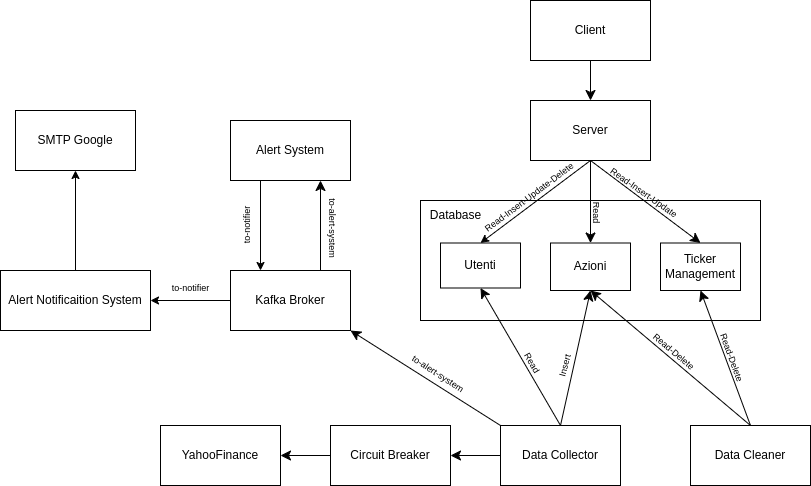

The diagram above was exported from draw.io. Its source (the exported page's mxGraphModel, read from the mxfile embedded in the PNG):
<mxGraphModel dx="2946" dy="1187" grid="1" gridSize="10" guides="1" tooltips="1" connect="1" arrows="1" fold="1" page="1" pageScale="1" pageWidth="827" pageHeight="1169" math="0" shadow="0">
  <root>
    <mxCell id="0" />
    <mxCell id="1" parent="0" />
    <mxCell id="mUl1AeLafEuOf4pVscIi-4" value="" style="rounded=0;whiteSpace=wrap;html=1;" parent="1" vertex="1">
      <mxGeometry x="430" y="300" width="340" height="120" as="geometry" />
    </mxCell>
    <mxCell id="YBw1ZGNXA95ec7tboVo4-9" style="edgeStyle=none;curved=1;rounded=0;orthogonalLoop=1;jettySize=auto;html=1;exitX=0.5;exitY=1;exitDx=0;exitDy=0;entryX=0.5;entryY=0;entryDx=0;entryDy=0;fontSize=12;startSize=8;endSize=8;" parent="1" source="mUl1AeLafEuOf4pVscIi-2" target="mUl1AeLafEuOf4pVscIi-3" edge="1">
      <mxGeometry relative="1" as="geometry" />
    </mxCell>
    <mxCell id="mUl1AeLafEuOf4pVscIi-2" value="Client" style="rounded=0;whiteSpace=wrap;html=1;" parent="1" vertex="1">
      <mxGeometry x="540" y="100" width="120" height="60" as="geometry" />
    </mxCell>
    <mxCell id="YBw1ZGNXA95ec7tboVo4-8" style="edgeStyle=none;curved=1;rounded=0;orthogonalLoop=1;jettySize=auto;html=1;exitX=0.5;exitY=1;exitDx=0;exitDy=0;entryX=0.5;entryY=0;entryDx=0;entryDy=0;fontSize=12;startSize=8;endSize=8;" parent="1" source="mUl1AeLafEuOf4pVscIi-3" target="YBw1ZGNXA95ec7tboVo4-2" edge="1">
      <mxGeometry relative="1" as="geometry" />
    </mxCell>
    <mxCell id="mUl1AeLafEuOf4pVscIi-3" value="Server" style="rounded=0;whiteSpace=wrap;html=1;" parent="1" vertex="1">
      <mxGeometry x="540" y="200" width="120" height="60" as="geometry" />
    </mxCell>
    <mxCell id="YBw1ZGNXA95ec7tboVo4-10" style="edgeStyle=none;curved=1;rounded=0;orthogonalLoop=1;jettySize=auto;html=1;exitX=0;exitY=0.5;exitDx=0;exitDy=0;entryX=1;entryY=0.5;entryDx=0;entryDy=0;fontSize=12;startSize=8;endSize=8;" parent="1" source="mUl1AeLafEuOf4pVscIi-8" target="mUl1AeLafEuOf4pVscIi-7" edge="1">
      <mxGeometry relative="1" as="geometry" />
    </mxCell>
    <mxCell id="YBw1ZGNXA95ec7tboVo4-12" style="edgeStyle=none;curved=1;rounded=0;orthogonalLoop=1;jettySize=auto;html=1;exitX=0.5;exitY=0;exitDx=0;exitDy=0;entryX=0.5;entryY=1;entryDx=0;entryDy=0;fontSize=12;startSize=8;endSize=8;" parent="1" source="mUl1AeLafEuOf4pVscIi-8" target="IOJmc0TMabPzVzWpccLV-2" edge="1">
      <mxGeometry relative="1" as="geometry" />
    </mxCell>
    <mxCell id="YBw1ZGNXA95ec7tboVo4-13" style="edgeStyle=none;curved=1;rounded=0;orthogonalLoop=1;jettySize=auto;html=1;exitX=0.5;exitY=0;exitDx=0;exitDy=0;entryX=0.5;entryY=1;entryDx=0;entryDy=0;fontSize=12;startSize=8;endSize=8;" parent="1" source="mUl1AeLafEuOf4pVscIi-8" target="IOJmc0TMabPzVzWpccLV-3" edge="1">
      <mxGeometry relative="1" as="geometry" />
    </mxCell>
    <mxCell id="mUl1AeLafEuOf4pVscIi-8" value="Data Collector" style="whiteSpace=wrap;html=1;" parent="1" vertex="1">
      <mxGeometry x="510" y="525" width="120" height="60" as="geometry" />
    </mxCell>
    <mxCell id="mUl1AeLafEuOf4pVscIi-9" value="YahooFinance" style="whiteSpace=wrap;html=1;" parent="1" vertex="1">
      <mxGeometry x="170" y="525" width="120" height="60" as="geometry" />
    </mxCell>
    <mxCell id="IOJmc0TMabPzVzWpccLV-1" value="Database" style="text;html=1;align=center;verticalAlign=middle;resizable=0;points=[];autosize=1;strokeColor=none;fillColor=none;" parent="1" vertex="1">
      <mxGeometry x="430" y="300" width="70" height="30" as="geometry" />
    </mxCell>
    <mxCell id="IOJmc0TMabPzVzWpccLV-2" value="Utenti" style="whiteSpace=wrap;html=1;" parent="1" vertex="1">
      <mxGeometry x="450" y="342.5" width="80" height="45" as="geometry" />
    </mxCell>
    <mxCell id="IOJmc0TMabPzVzWpccLV-3" value="Azioni" style="whiteSpace=wrap;html=1;" parent="1" vertex="1">
      <mxGeometry x="560" y="342.5" width="80" height="47.5" as="geometry" />
    </mxCell>
    <mxCell id="YBw1ZGNXA95ec7tboVo4-14" style="edgeStyle=none;curved=1;rounded=0;orthogonalLoop=1;jettySize=auto;html=1;exitX=0.5;exitY=0;exitDx=0;exitDy=0;entryX=0.5;entryY=1;entryDx=0;entryDy=0;fontSize=12;startSize=8;endSize=8;" parent="1" source="YBw1ZGNXA95ec7tboVo4-1" target="IOJmc0TMabPzVzWpccLV-3" edge="1">
      <mxGeometry relative="1" as="geometry" />
    </mxCell>
    <mxCell id="YBw1ZGNXA95ec7tboVo4-15" style="edgeStyle=none;curved=1;rounded=0;orthogonalLoop=1;jettySize=auto;html=1;exitX=0.5;exitY=0;exitDx=0;exitDy=0;entryX=0.5;entryY=1;entryDx=0;entryDy=0;fontSize=12;startSize=8;endSize=8;" parent="1" source="YBw1ZGNXA95ec7tboVo4-1" target="YBw1ZGNXA95ec7tboVo4-2" edge="1">
      <mxGeometry relative="1" as="geometry" />
    </mxCell>
    <mxCell id="YBw1ZGNXA95ec7tboVo4-1" value="Data Cleaner" style="whiteSpace=wrap;html=1;" parent="1" vertex="1">
      <mxGeometry x="700" y="525" width="120" height="60" as="geometry" />
    </mxCell>
    <mxCell id="YBw1ZGNXA95ec7tboVo4-2" value="Ticker Management" style="whiteSpace=wrap;html=1;" parent="1" vertex="1">
      <mxGeometry x="670" y="342.5" width="80" height="47.5" as="geometry" />
    </mxCell>
    <mxCell id="YBw1ZGNXA95ec7tboVo4-7" style="edgeStyle=none;curved=1;rounded=0;orthogonalLoop=1;jettySize=auto;html=1;exitX=0.5;exitY=1;exitDx=0;exitDy=0;entryX=0.5;entryY=0;entryDx=0;entryDy=0;fontSize=12;startSize=8;endSize=8;" parent="1" source="mUl1AeLafEuOf4pVscIi-3" target="IOJmc0TMabPzVzWpccLV-3" edge="1">
      <mxGeometry relative="1" as="geometry" />
    </mxCell>
    <mxCell id="mUl1AeLafEuOf4pVscIi-11" style="edgeStyle=none;rounded=0;orthogonalLoop=1;jettySize=auto;html=1;exitX=0.5;exitY=1;exitDx=0;exitDy=0;entryX=0.5;entryY=0;entryDx=0;entryDy=0;" parent="1" source="mUl1AeLafEuOf4pVscIi-3" target="IOJmc0TMabPzVzWpccLV-2" edge="1">
      <mxGeometry relative="1" as="geometry" />
    </mxCell>
    <mxCell id="YBw1ZGNXA95ec7tboVo4-11" style="edgeStyle=none;curved=1;rounded=0;orthogonalLoop=1;jettySize=auto;html=1;exitX=0;exitY=0.5;exitDx=0;exitDy=0;entryX=1;entryY=0.5;entryDx=0;entryDy=0;fontSize=12;startSize=8;endSize=8;" parent="1" source="mUl1AeLafEuOf4pVscIi-7" target="mUl1AeLafEuOf4pVscIi-9" edge="1">
      <mxGeometry relative="1" as="geometry" />
    </mxCell>
    <mxCell id="mUl1AeLafEuOf4pVscIi-7" value="Circuit Breaker" style="whiteSpace=wrap;html=1;" parent="1" vertex="1">
      <mxGeometry x="340" y="525" width="120" height="60" as="geometry" />
    </mxCell>
    <mxCell id="YBw1ZGNXA95ec7tboVo4-16" value="&lt;font style=&quot;font-size: 9px;&quot;&gt;Read-Delete&lt;/font&gt;" style="text;html=1;align=center;verticalAlign=middle;resizable=0;points=[];autosize=1;strokeColor=none;fillColor=none;fontSize=16;rotation=70;" parent="1" vertex="1">
      <mxGeometry x="709" y="441" width="70" height="30" as="geometry" />
    </mxCell>
    <mxCell id="YBw1ZGNXA95ec7tboVo4-17" value="&lt;font style=&quot;font-size: 9px;&quot;&gt;Read-Delete&lt;/font&gt;" style="text;html=1;align=center;verticalAlign=middle;resizable=0;points=[];autosize=1;strokeColor=none;fillColor=none;fontSize=16;rotation=40;" parent="1" vertex="1">
      <mxGeometry x="650" y="434" width="70" height="30" as="geometry" />
    </mxCell>
    <mxCell id="YBw1ZGNXA95ec7tboVo4-18" value="&lt;font style=&quot;font-size: 9px;&quot;&gt;Insert&lt;/font&gt;" style="text;html=1;align=center;verticalAlign=middle;resizable=0;points=[];autosize=1;strokeColor=none;fillColor=none;fontSize=16;rotation=-75;" parent="1" vertex="1">
      <mxGeometry x="547" y="450" width="50" height="30" as="geometry" />
    </mxCell>
    <mxCell id="YBw1ZGNXA95ec7tboVo4-19" value="&lt;font style=&quot;font-size: 9px;&quot;&gt;Read&lt;/font&gt;" style="text;html=1;align=center;verticalAlign=middle;resizable=0;points=[];autosize=1;strokeColor=none;fillColor=none;fontSize=16;rotation=60;" parent="1" vertex="1">
      <mxGeometry x="519" y="446" width="50" height="30" as="geometry" />
    </mxCell>
    <mxCell id="YBw1ZGNXA95ec7tboVo4-20" value="&lt;font style=&quot;font-size: 9px;&quot;&gt;Read-Insert-Update&lt;/font&gt;" style="text;html=1;align=center;verticalAlign=middle;resizable=0;points=[];autosize=1;strokeColor=none;fillColor=none;fontSize=16;rotation=35;" parent="1" vertex="1">
      <mxGeometry x="605" y="275" width="100" height="30" as="geometry" />
    </mxCell>
    <mxCell id="YBw1ZGNXA95ec7tboVo4-21" value="&lt;font style=&quot;font-size: 9px;&quot;&gt;Read&lt;/font&gt;" style="text;html=1;align=center;verticalAlign=middle;resizable=0;points=[];autosize=1;strokeColor=none;fillColor=none;fontSize=16;rotation=90;" parent="1" vertex="1">
      <mxGeometry x="584" y="297" width="50" height="30" as="geometry" />
    </mxCell>
    <mxCell id="YBw1ZGNXA95ec7tboVo4-22" value="&lt;font style=&quot;font-size: 9px;&quot;&gt;Read-Insert-Update-Delete&lt;/font&gt;" style="text;html=1;align=center;verticalAlign=middle;resizable=0;points=[];autosize=1;strokeColor=none;fillColor=none;fontSize=16;rotation=323;" parent="1" vertex="1">
      <mxGeometry x="472" y="280" width="130" height="30" as="geometry" />
    </mxCell>
    <mxCell id="poKvfmCWlplcmRRzffrF-1" value="Kafka Broker" style="whiteSpace=wrap;html=1;" parent="1" vertex="1">
      <mxGeometry x="240" y="370" width="120" height="60" as="geometry" />
    </mxCell>
    <mxCell id="poKvfmCWlplcmRRzffrF-6" style="edgeStyle=none;curved=1;rounded=0;orthogonalLoop=1;jettySize=auto;html=1;exitX=0;exitY=0;exitDx=0;exitDy=0;entryX=1;entryY=1;entryDx=0;entryDy=0;fontSize=12;startSize=8;endSize=8;" parent="1" source="mUl1AeLafEuOf4pVscIi-8" target="poKvfmCWlplcmRRzffrF-1" edge="1">
      <mxGeometry relative="1" as="geometry">
        <mxPoint x="430" y="529.5" as="sourcePoint" />
        <mxPoint x="350" y="392.5" as="targetPoint" />
      </mxGeometry>
    </mxCell>
    <mxCell id="poKvfmCWlplcmRRzffrF-7" value="&lt;font style=&quot;font-size: 9px;&quot;&gt;to-alert-system&lt;/font&gt;" style="text;html=1;align=center;verticalAlign=middle;resizable=0;points=[];autosize=1;strokeColor=none;fillColor=none;fontSize=16;rotation=33;" parent="1" vertex="1">
      <mxGeometry x="409" y="456" width="80" height="30" as="geometry" />
    </mxCell>
    <mxCell id="poKvfmCWlplcmRRzffrF-12" style="edgeStyle=orthogonalEdgeStyle;rounded=0;orthogonalLoop=1;jettySize=auto;html=1;exitX=0.25;exitY=1;exitDx=0;exitDy=0;entryX=0.25;entryY=0;entryDx=0;entryDy=0;" parent="1" source="poKvfmCWlplcmRRzffrF-8" target="poKvfmCWlplcmRRzffrF-1" edge="1">
      <mxGeometry relative="1" as="geometry" />
    </mxCell>
    <mxCell id="poKvfmCWlplcmRRzffrF-8" value="Alert System" style="whiteSpace=wrap;html=1;" parent="1" vertex="1">
      <mxGeometry x="240" y="220" width="120" height="60" as="geometry" />
    </mxCell>
    <mxCell id="D_2-4mz8Ly1ciSBtRE83-2" value="" style="edgeStyle=orthogonalEdgeStyle;rounded=0;orthogonalLoop=1;jettySize=auto;html=1;" parent="1" source="poKvfmCWlplcmRRzffrF-9" target="D_2-4mz8Ly1ciSBtRE83-1" edge="1">
      <mxGeometry relative="1" as="geometry" />
    </mxCell>
    <mxCell id="poKvfmCWlplcmRRzffrF-9" value="Alert Notificaition System" style="whiteSpace=wrap;html=1;" parent="1" vertex="1">
      <mxGeometry x="10" y="370" width="150" height="60" as="geometry" />
    </mxCell>
    <mxCell id="poKvfmCWlplcmRRzffrF-10" style="edgeStyle=none;curved=1;rounded=0;orthogonalLoop=1;jettySize=auto;html=1;exitX=0.75;exitY=0;exitDx=0;exitDy=0;entryX=0.75;entryY=1;entryDx=0;entryDy=0;fontSize=12;startSize=8;endSize=8;" parent="1" source="poKvfmCWlplcmRRzffrF-1" target="poKvfmCWlplcmRRzffrF-8" edge="1">
      <mxGeometry relative="1" as="geometry">
        <mxPoint x="420" y="412.5" as="sourcePoint" />
        <mxPoint x="270" y="317.5" as="targetPoint" />
      </mxGeometry>
    </mxCell>
    <mxCell id="poKvfmCWlplcmRRzffrF-11" value="&lt;font style=&quot;font-size: 9px;&quot;&gt;to-alert-system&lt;/font&gt;" style="text;html=1;align=center;verticalAlign=middle;resizable=0;points=[];autosize=1;strokeColor=none;fillColor=none;fontSize=16;rotation=90;" parent="1" vertex="1">
      <mxGeometry x="305" y="312.5" width="80" height="30" as="geometry" />
    </mxCell>
    <mxCell id="poKvfmCWlplcmRRzffrF-13" value="&lt;font style=&quot;font-size: 9px;&quot;&gt;to-notifier&lt;/font&gt;" style="text;html=1;align=center;verticalAlign=middle;resizable=0;points=[];autosize=1;strokeColor=none;fillColor=none;fontSize=16;rotation=270;" parent="1" vertex="1">
      <mxGeometry x="224" y="310" width="60" height="30" as="geometry" />
    </mxCell>
    <mxCell id="poKvfmCWlplcmRRzffrF-14" value="&lt;font style=&quot;font-size: 9px;&quot;&gt;to-notifier&lt;/font&gt;" style="text;html=1;align=center;verticalAlign=middle;resizable=0;points=[];autosize=1;strokeColor=none;fillColor=none;fontSize=16;rotation=0;" parent="1" vertex="1">
      <mxGeometry x="170" y="370" width="60" height="30" as="geometry" />
    </mxCell>
    <mxCell id="poKvfmCWlplcmRRzffrF-15" style="edgeStyle=orthogonalEdgeStyle;rounded=0;orthogonalLoop=1;jettySize=auto;html=1;exitX=0;exitY=0.5;exitDx=0;exitDy=0;entryX=1;entryY=0.5;entryDx=0;entryDy=0;" parent="1" source="poKvfmCWlplcmRRzffrF-1" target="poKvfmCWlplcmRRzffrF-9" edge="1">
      <mxGeometry relative="1" as="geometry">
        <mxPoint x="280" y="290" as="sourcePoint" />
        <mxPoint x="280" y="380" as="targetPoint" />
      </mxGeometry>
    </mxCell>
    <mxCell id="D_2-4mz8Ly1ciSBtRE83-1" value="SMTP Google" style="whiteSpace=wrap;html=1;" parent="1" vertex="1">
      <mxGeometry x="25" y="210" width="120" height="60" as="geometry" />
    </mxCell>
  </root>
</mxGraphModel>